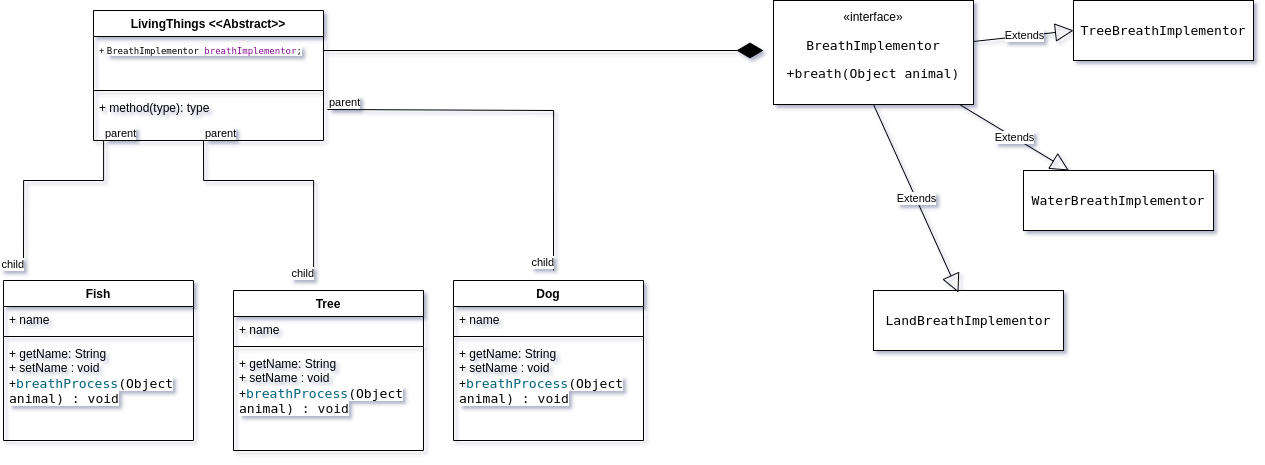

The diagram above was exported from draw.io. Its source (the exported page's mxGraphModel, read from the mxfile embedded in the PNG):
<mxGraphModel dx="1589" dy="718" grid="1" gridSize="10" guides="1" tooltips="1" connect="1" arrows="1" fold="1" page="1" pageScale="1" pageWidth="827" pageHeight="1169" math="0" shadow="0">
  <root>
    <mxCell id="0" />
    <mxCell id="1" parent="0" />
    <mxCell id="QSKPeq5yX1u9unaC5Sar-5" value="LivingThings&amp;nbsp;&lt;span style=&quot;background-color: initial;&quot;&gt;&amp;lt;&amp;lt;Abstract&amp;gt;&amp;gt;&lt;/span&gt;" style="swimlane;fontStyle=1;align=center;verticalAlign=top;childLayout=stackLayout;horizontal=1;startSize=26;horizontalStack=0;resizeParent=1;resizeParentMax=0;resizeLast=0;collapsible=1;marginBottom=0;whiteSpace=wrap;html=1;" parent="1" vertex="1">
      <mxGeometry x="110" y="90" width="230" height="130" as="geometry">
        <mxRectangle x="110" y="90" width="110" height="40" as="alternateBounds" />
      </mxGeometry>
    </mxCell>
    <mxCell id="QSKPeq5yX1u9unaC5Sar-6" value="&lt;font style=&quot;font-size: 9px;&quot;&gt;+&amp;nbsp;&lt;span style=&quot;font-family: &amp;quot;JetBrains Mono&amp;quot;, monospace; background-color: rgb(255, 255, 255);&quot;&gt;BreathImplementor &lt;/span&gt;&lt;span style=&quot;font-family: &amp;quot;JetBrains Mono&amp;quot;, monospace; background-color: rgb(255, 255, 255); color: rgb(135, 16, 148);&quot;&gt;breathImplementor&lt;/span&gt;&lt;span style=&quot;font-family: &amp;quot;JetBrains Mono&amp;quot;, monospace; background-color: rgb(255, 255, 255); color: rgb(8, 8, 8);&quot;&gt;;&lt;/span&gt;&lt;/font&gt;" style="text;strokeColor=none;fillColor=none;align=left;verticalAlign=top;spacingLeft=4;spacingRight=4;overflow=hidden;rotatable=0;points=[[0,0.5],[1,0.5]];portConstraint=eastwest;whiteSpace=wrap;html=1;" parent="QSKPeq5yX1u9unaC5Sar-5" vertex="1">
      <mxGeometry y="26" width="230" height="50" as="geometry" />
    </mxCell>
    <mxCell id="QSKPeq5yX1u9unaC5Sar-7" value="" style="line;strokeWidth=1;fillColor=none;align=left;verticalAlign=middle;spacingTop=-1;spacingLeft=3;spacingRight=3;rotatable=0;labelPosition=right;points=[];portConstraint=eastwest;strokeColor=inherit;" parent="QSKPeq5yX1u9unaC5Sar-5" vertex="1">
      <mxGeometry y="76" width="230" height="8" as="geometry" />
    </mxCell>
    <mxCell id="QSKPeq5yX1u9unaC5Sar-8" value="+ method(type): type" style="text;strokeColor=none;fillColor=none;align=left;verticalAlign=top;spacingLeft=4;spacingRight=4;overflow=hidden;rotatable=0;points=[[0,0.5],[1,0.5]];portConstraint=eastwest;whiteSpace=wrap;html=1;" parent="QSKPeq5yX1u9unaC5Sar-5" vertex="1">
      <mxGeometry y="84" width="230" height="46" as="geometry" />
    </mxCell>
    <mxCell id="4eBoKDMrBNx5VlNmUDVb-1" value="" style="endArrow=none;html=1;edgeStyle=orthogonalEdgeStyle;rounded=0;" edge="1" parent="1" source="QSKPeq5yX1u9unaC5Sar-8">
      <mxGeometry relative="1" as="geometry">
        <mxPoint x="120" y="260" as="sourcePoint" />
        <mxPoint x="40" y="350" as="targetPoint" />
        <Array as="points">
          <mxPoint x="120" y="260" />
        </Array>
      </mxGeometry>
    </mxCell>
    <mxCell id="4eBoKDMrBNx5VlNmUDVb-2" value="parent" style="edgeLabel;resizable=0;html=1;align=left;verticalAlign=bottom;" connectable="0" vertex="1" parent="4eBoKDMrBNx5VlNmUDVb-1">
      <mxGeometry x="-1" relative="1" as="geometry" />
    </mxCell>
    <mxCell id="4eBoKDMrBNx5VlNmUDVb-3" value="child" style="edgeLabel;resizable=0;html=1;align=right;verticalAlign=bottom;" connectable="0" vertex="1" parent="4eBoKDMrBNx5VlNmUDVb-1">
      <mxGeometry x="1" relative="1" as="geometry" />
    </mxCell>
    <mxCell id="4eBoKDMrBNx5VlNmUDVb-8" value="Fish" style="swimlane;fontStyle=1;align=center;verticalAlign=top;childLayout=stackLayout;horizontal=1;startSize=26;horizontalStack=0;resizeParent=1;resizeParentMax=0;resizeLast=0;collapsible=1;marginBottom=0;whiteSpace=wrap;html=1;" vertex="1" parent="1">
      <mxGeometry x="20" y="360" width="190" height="160" as="geometry" />
    </mxCell>
    <mxCell id="4eBoKDMrBNx5VlNmUDVb-9" value="+ name" style="text;strokeColor=none;fillColor=none;align=left;verticalAlign=top;spacingLeft=4;spacingRight=4;overflow=hidden;rotatable=0;points=[[0,0.5],[1,0.5]];portConstraint=eastwest;whiteSpace=wrap;html=1;" vertex="1" parent="4eBoKDMrBNx5VlNmUDVb-8">
      <mxGeometry y="26" width="190" height="26" as="geometry" />
    </mxCell>
    <mxCell id="4eBoKDMrBNx5VlNmUDVb-10" value="" style="line;strokeWidth=1;fillColor=none;align=left;verticalAlign=middle;spacingTop=-1;spacingLeft=3;spacingRight=3;rotatable=0;labelPosition=right;points=[];portConstraint=eastwest;strokeColor=inherit;" vertex="1" parent="4eBoKDMrBNx5VlNmUDVb-8">
      <mxGeometry y="52" width="190" height="8" as="geometry" />
    </mxCell>
    <mxCell id="4eBoKDMrBNx5VlNmUDVb-11" value="+ getName: String&lt;div&gt;+ setName : void&lt;/div&gt;&lt;div&gt;+&lt;span style=&quot;font-family: &amp;quot;JetBrains Mono&amp;quot;, monospace; font-size: 9.8pt; background-color: rgb(255, 255, 255); color: rgb(0, 98, 122);&quot;&gt;breathProcess&lt;/span&gt;&lt;span style=&quot;font-family: &amp;quot;JetBrains Mono&amp;quot;, monospace; font-size: 9.8pt; background-color: rgb(255, 255, 255); color: rgb(8, 8, 8);&quot;&gt;(&lt;/span&gt;&lt;span style=&quot;font-family: &amp;quot;JetBrains Mono&amp;quot;, monospace; font-size: 9.8pt; background-color: rgb(255, 255, 255);&quot;&gt;Object animal&lt;/span&gt;&lt;span style=&quot;font-family: &amp;quot;JetBrains Mono&amp;quot;, monospace; font-size: 9.8pt; background-color: rgb(255, 255, 255); color: rgb(8, 8, 8);&quot;&gt;) : void&lt;/span&gt;&lt;/div&gt;" style="text;strokeColor=none;fillColor=none;align=left;verticalAlign=top;spacingLeft=4;spacingRight=4;overflow=hidden;rotatable=0;points=[[0,0.5],[1,0.5]];portConstraint=eastwest;whiteSpace=wrap;html=1;" vertex="1" parent="4eBoKDMrBNx5VlNmUDVb-8">
      <mxGeometry y="60" width="190" height="100" as="geometry" />
    </mxCell>
    <mxCell id="4eBoKDMrBNx5VlNmUDVb-16" value="Tree" style="swimlane;fontStyle=1;align=center;verticalAlign=top;childLayout=stackLayout;horizontal=1;startSize=26;horizontalStack=0;resizeParent=1;resizeParentMax=0;resizeLast=0;collapsible=1;marginBottom=0;whiteSpace=wrap;html=1;" vertex="1" parent="1">
      <mxGeometry x="250" y="370" width="190" height="160" as="geometry" />
    </mxCell>
    <mxCell id="4eBoKDMrBNx5VlNmUDVb-17" value="+ name" style="text;strokeColor=none;fillColor=none;align=left;verticalAlign=top;spacingLeft=4;spacingRight=4;overflow=hidden;rotatable=0;points=[[0,0.5],[1,0.5]];portConstraint=eastwest;whiteSpace=wrap;html=1;" vertex="1" parent="4eBoKDMrBNx5VlNmUDVb-16">
      <mxGeometry y="26" width="190" height="26" as="geometry" />
    </mxCell>
    <mxCell id="4eBoKDMrBNx5VlNmUDVb-18" value="" style="line;strokeWidth=1;fillColor=none;align=left;verticalAlign=middle;spacingTop=-1;spacingLeft=3;spacingRight=3;rotatable=0;labelPosition=right;points=[];portConstraint=eastwest;strokeColor=inherit;" vertex="1" parent="4eBoKDMrBNx5VlNmUDVb-16">
      <mxGeometry y="52" width="190" height="8" as="geometry" />
    </mxCell>
    <mxCell id="4eBoKDMrBNx5VlNmUDVb-19" value="+ getName: String&lt;div&gt;+ setName : void&lt;/div&gt;&lt;div&gt;+&lt;span style=&quot;font-family: &amp;quot;JetBrains Mono&amp;quot;, monospace; font-size: 9.8pt; background-color: rgb(255, 255, 255); color: rgb(0, 98, 122);&quot;&gt;breathProcess&lt;/span&gt;&lt;span style=&quot;font-family: &amp;quot;JetBrains Mono&amp;quot;, monospace; font-size: 9.8pt; background-color: rgb(255, 255, 255); color: rgb(8, 8, 8);&quot;&gt;(&lt;/span&gt;&lt;span style=&quot;font-family: &amp;quot;JetBrains Mono&amp;quot;, monospace; font-size: 9.8pt; background-color: rgb(255, 255, 255);&quot;&gt;Object animal&lt;/span&gt;&lt;span style=&quot;font-family: &amp;quot;JetBrains Mono&amp;quot;, monospace; font-size: 9.8pt; background-color: rgb(255, 255, 255); color: rgb(8, 8, 8);&quot;&gt;) : void&lt;/span&gt;&lt;/div&gt;" style="text;strokeColor=none;fillColor=none;align=left;verticalAlign=top;spacingLeft=4;spacingRight=4;overflow=hidden;rotatable=0;points=[[0,0.5],[1,0.5]];portConstraint=eastwest;whiteSpace=wrap;html=1;" vertex="1" parent="4eBoKDMrBNx5VlNmUDVb-16">
      <mxGeometry y="60" width="190" height="100" as="geometry" />
    </mxCell>
    <mxCell id="4eBoKDMrBNx5VlNmUDVb-20" value="Dog" style="swimlane;fontStyle=1;align=center;verticalAlign=top;childLayout=stackLayout;horizontal=1;startSize=26;horizontalStack=0;resizeParent=1;resizeParentMax=0;resizeLast=0;collapsible=1;marginBottom=0;whiteSpace=wrap;html=1;" vertex="1" parent="1">
      <mxGeometry x="470" y="360" width="190" height="160" as="geometry" />
    </mxCell>
    <mxCell id="4eBoKDMrBNx5VlNmUDVb-21" value="+ name" style="text;strokeColor=none;fillColor=none;align=left;verticalAlign=top;spacingLeft=4;spacingRight=4;overflow=hidden;rotatable=0;points=[[0,0.5],[1,0.5]];portConstraint=eastwest;whiteSpace=wrap;html=1;" vertex="1" parent="4eBoKDMrBNx5VlNmUDVb-20">
      <mxGeometry y="26" width="190" height="26" as="geometry" />
    </mxCell>
    <mxCell id="4eBoKDMrBNx5VlNmUDVb-22" value="" style="line;strokeWidth=1;fillColor=none;align=left;verticalAlign=middle;spacingTop=-1;spacingLeft=3;spacingRight=3;rotatable=0;labelPosition=right;points=[];portConstraint=eastwest;strokeColor=inherit;" vertex="1" parent="4eBoKDMrBNx5VlNmUDVb-20">
      <mxGeometry y="52" width="190" height="8" as="geometry" />
    </mxCell>
    <mxCell id="4eBoKDMrBNx5VlNmUDVb-23" value="+ getName: String&lt;div&gt;+ setName : void&lt;/div&gt;&lt;div&gt;+&lt;span style=&quot;font-family: &amp;quot;JetBrains Mono&amp;quot;, monospace; font-size: 9.8pt; background-color: rgb(255, 255, 255); color: rgb(0, 98, 122);&quot;&gt;breathProcess&lt;/span&gt;&lt;span style=&quot;font-family: &amp;quot;JetBrains Mono&amp;quot;, monospace; font-size: 9.8pt; background-color: rgb(255, 255, 255); color: rgb(8, 8, 8);&quot;&gt;(&lt;/span&gt;&lt;span style=&quot;font-family: &amp;quot;JetBrains Mono&amp;quot;, monospace; font-size: 9.8pt; background-color: rgb(255, 255, 255);&quot;&gt;Object animal&lt;/span&gt;&lt;span style=&quot;font-family: &amp;quot;JetBrains Mono&amp;quot;, monospace; font-size: 9.8pt; background-color: rgb(255, 255, 255); color: rgb(8, 8, 8);&quot;&gt;) : void&lt;/span&gt;&lt;/div&gt;" style="text;strokeColor=none;fillColor=none;align=left;verticalAlign=top;spacingLeft=4;spacingRight=4;overflow=hidden;rotatable=0;points=[[0,0.5],[1,0.5]];portConstraint=eastwest;whiteSpace=wrap;html=1;" vertex="1" parent="4eBoKDMrBNx5VlNmUDVb-20">
      <mxGeometry y="60" width="190" height="100" as="geometry" />
    </mxCell>
    <mxCell id="4eBoKDMrBNx5VlNmUDVb-24" value="" style="endArrow=none;html=1;edgeStyle=orthogonalEdgeStyle;rounded=0;" edge="1" parent="1">
      <mxGeometry relative="1" as="geometry">
        <mxPoint x="220" y="220" as="sourcePoint" />
        <mxPoint x="330" y="350" as="targetPoint" />
        <Array as="points">
          <mxPoint x="220" y="260" />
          <mxPoint x="330" y="260" />
          <mxPoint x="330" y="350" />
        </Array>
      </mxGeometry>
    </mxCell>
    <mxCell id="4eBoKDMrBNx5VlNmUDVb-25" value="parent" style="edgeLabel;resizable=0;html=1;align=left;verticalAlign=bottom;" connectable="0" vertex="1" parent="4eBoKDMrBNx5VlNmUDVb-24">
      <mxGeometry x="-1" relative="1" as="geometry" />
    </mxCell>
    <mxCell id="4eBoKDMrBNx5VlNmUDVb-26" value="child" style="edgeLabel;resizable=0;html=1;align=right;verticalAlign=bottom;" connectable="0" vertex="1" parent="4eBoKDMrBNx5VlNmUDVb-24">
      <mxGeometry x="1" relative="1" as="geometry">
        <mxPoint y="10" as="offset" />
      </mxGeometry>
    </mxCell>
    <mxCell id="4eBoKDMrBNx5VlNmUDVb-27" value="" style="endArrow=none;html=1;edgeStyle=orthogonalEdgeStyle;rounded=0;exitX=1.017;exitY=0.326;exitDx=0;exitDy=0;exitPerimeter=0;" edge="1" parent="1" source="QSKPeq5yX1u9unaC5Sar-8">
      <mxGeometry relative="1" as="geometry">
        <mxPoint x="460" y="200" as="sourcePoint" />
        <mxPoint x="570" y="350" as="targetPoint" />
        <Array as="points">
          <mxPoint x="344" y="190" />
          <mxPoint x="570" y="190" />
        </Array>
      </mxGeometry>
    </mxCell>
    <mxCell id="4eBoKDMrBNx5VlNmUDVb-28" value="parent" style="edgeLabel;resizable=0;html=1;align=left;verticalAlign=bottom;" connectable="0" vertex="1" parent="4eBoKDMrBNx5VlNmUDVb-27">
      <mxGeometry x="-1" relative="1" as="geometry" />
    </mxCell>
    <mxCell id="4eBoKDMrBNx5VlNmUDVb-29" value="child" style="edgeLabel;resizable=0;html=1;align=right;verticalAlign=bottom;" connectable="0" vertex="1" parent="4eBoKDMrBNx5VlNmUDVb-27">
      <mxGeometry x="1" relative="1" as="geometry" />
    </mxCell>
    <mxCell id="4eBoKDMrBNx5VlNmUDVb-30" value="" style="endArrow=diamondThin;endFill=1;endSize=24;html=1;rounded=0;" edge="1" parent="1">
      <mxGeometry width="160" relative="1" as="geometry">
        <mxPoint x="340" y="130" as="sourcePoint" />
        <mxPoint x="780" y="130" as="targetPoint" />
      </mxGeometry>
    </mxCell>
    <mxCell id="4eBoKDMrBNx5VlNmUDVb-31" value="«interface»&lt;br&gt;&lt;div style=&quot;background-color:#ffffff;color:#080808&quot;&gt;&lt;pre style=&quot;font-family:'JetBrains Mono',monospace;font-size:9.8pt;&quot;&gt;&lt;span style=&quot;color:#000000;&quot;&gt;BreathImplementor&lt;/span&gt;&lt;/pre&gt;&lt;pre style=&quot;font-family:'JetBrains Mono',monospace;font-size:9.8pt;&quot;&gt;&lt;span style=&quot;color:#000000;&quot;&gt;+&lt;/span&gt;breath&lt;span style=&quot;font-size: 9.8pt; white-space: normal;&quot;&gt;(&lt;/span&gt;&lt;span style=&quot;font-size: 9.8pt; white-space: normal; color: rgb(0, 0, 0);&quot;&gt;Object animal&lt;/span&gt;&lt;span style=&quot;font-size: 9.8pt; white-space: normal;&quot;&gt;)&lt;/span&gt;&lt;/pre&gt;&lt;/div&gt;" style="html=1;whiteSpace=wrap;" vertex="1" parent="1">
      <mxGeometry x="790" y="80" width="200" height="104" as="geometry" />
    </mxCell>
    <mxCell id="4eBoKDMrBNx5VlNmUDVb-32" value="&lt;div style=&quot;background-color:#ffffff;color:#080808&quot;&gt;&lt;pre style=&quot;font-family:'JetBrains Mono',monospace;font-size:9.8pt;&quot;&gt;&lt;span style=&quot;color:#000000;&quot;&gt;LandBreathImplementor&lt;/span&gt;&lt;/pre&gt;&lt;/div&gt;" style="html=1;whiteSpace=wrap;" vertex="1" parent="1">
      <mxGeometry x="890" y="370" width="190" height="60" as="geometry" />
    </mxCell>
    <mxCell id="4eBoKDMrBNx5VlNmUDVb-33" value="&lt;div style=&quot;background-color: rgb(255, 255, 255);&quot;&gt;&lt;pre style=&quot;font-family: &amp;quot;JetBrains Mono&amp;quot;, monospace; font-size: 9.8pt;&quot;&gt;WaterBreathImplementor&lt;/pre&gt;&lt;/div&gt;" style="html=1;whiteSpace=wrap;" vertex="1" parent="1">
      <mxGeometry x="1040" y="250" width="190" height="60" as="geometry" />
    </mxCell>
    <mxCell id="4eBoKDMrBNx5VlNmUDVb-34" value="&lt;div style=&quot;background-color:#ffffff;color:#080808&quot;&gt;&lt;pre style=&quot;font-family:'JetBrains Mono',monospace;font-size:9.8pt;&quot;&gt;&lt;span style=&quot;color:#000000;&quot;&gt;TreeBreathImplementor&lt;/span&gt;&lt;/pre&gt;&lt;/div&gt;" style="html=1;whiteSpace=wrap;" vertex="1" parent="1">
      <mxGeometry x="1090" y="80" width="180" height="60" as="geometry" />
    </mxCell>
    <mxCell id="4eBoKDMrBNx5VlNmUDVb-35" value="Extends" style="endArrow=block;endSize=16;endFill=0;html=1;rounded=0;entryX=0;entryY=0.5;entryDx=0;entryDy=0;" edge="1" parent="1" source="4eBoKDMrBNx5VlNmUDVb-31" target="4eBoKDMrBNx5VlNmUDVb-34">
      <mxGeometry width="160" relative="1" as="geometry">
        <mxPoint x="980" y="100" as="sourcePoint" />
        <mxPoint x="1140" y="100" as="targetPoint" />
      </mxGeometry>
    </mxCell>
    <mxCell id="4eBoKDMrBNx5VlNmUDVb-36" value="Extends" style="endArrow=block;endSize=16;endFill=0;html=1;rounded=0;" edge="1" parent="1" source="4eBoKDMrBNx5VlNmUDVb-31" target="4eBoKDMrBNx5VlNmUDVb-33">
      <mxGeometry width="160" relative="1" as="geometry">
        <mxPoint x="980" y="130" as="sourcePoint" />
        <mxPoint x="1140" y="130" as="targetPoint" />
      </mxGeometry>
    </mxCell>
    <mxCell id="4eBoKDMrBNx5VlNmUDVb-37" value="Extends" style="endArrow=block;endSize=16;endFill=0;html=1;rounded=0;entryX=0.447;entryY=0.033;entryDx=0;entryDy=0;entryPerimeter=0;exitX=0.5;exitY=1;exitDx=0;exitDy=0;" edge="1" parent="1" source="4eBoKDMrBNx5VlNmUDVb-31" target="4eBoKDMrBNx5VlNmUDVb-32">
      <mxGeometry width="160" relative="1" as="geometry">
        <mxPoint x="850" y="180" as="sourcePoint" />
        <mxPoint x="1000" y="170" as="targetPoint" />
      </mxGeometry>
    </mxCell>
  </root>
</mxGraphModel>